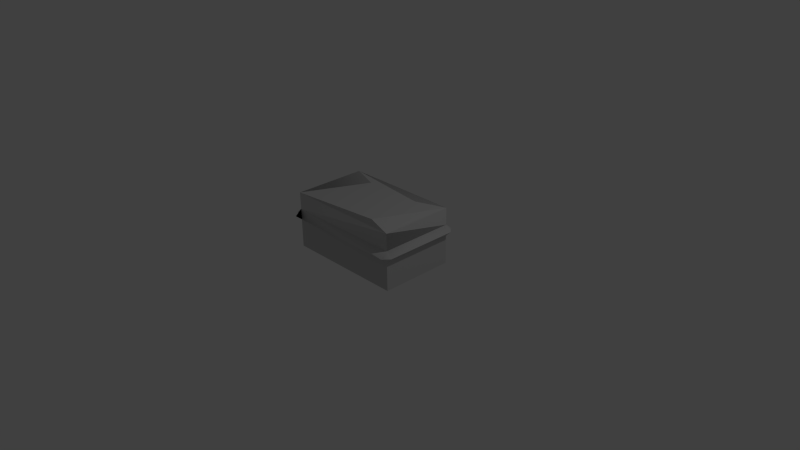 # Source: GD_Items_First_Aid_Kit.blend  (saved by Blender 2.66.1; exported with 4.5.12 LTS)
import bpy
from mathutils import Matrix  # noqa: F401  (used for matrix-valued properties, if any)

bpy.ops.wm.read_factory_settings(use_empty=True)
scene = bpy.context.scene
scene.name = 'Scene'

# ---- collections
col_collection_1 = bpy.data.collections.new('Collection 1'); scene.collection.children.link(col_collection_1)

# ---- materials (node trees are filled in below, after node groups)
mat_standardmaterial = bpy.data.materials.new('Standardmaterial')
mat_standardmaterial.alpha_threshold = 0.0
mat_standardmaterial.use_transparent_shadow = False
mat_standardmaterial.diffuse_color = (0.588, 0.588, 0.588, 1.0)
mat_standardmaterial.specular_color = (0.0, 0.0, 0.0)
mat_standardmaterial.roughness = 0.5
mat_standardmaterial.specular_intensity = 1.0
mat_standardmaterial.line_color = (0.0, 0.0, 0.0, 1.0)

# ---- material node trees

# ---- world
world_world = bpy.data.worlds.new('World'); scene.world = world_world
world_world.color = (0.05088, 0.05088, 0.05088)
world_world.use_sun_shadow = False
world_world.sun_shadow_jitter_overblur = 0.0
world_world.cycles.sampling_method = 'MANUAL'
world_world.cycles.sample_map_resolution = 256

# ---- cameras
cam_camera = bpy.data.cameras.new('Camera')
cam_camera.clip_end = 100.0
cam_camera.lens = 35.0
cam_camera.sensor_width = 32.0
cam_camera.sensor_height = 18.0
cam_camera.ortho_scale = 7.314
cam_camera.dof.focus_distance = 0.0
cam_camera.dof.aperture_fstop = 128.0

# ---- lights
light_lamp = bpy.data.lights.new('Lamp', 'POINT')
light_lamp.transmission_factor = 0.0
light_lamp.cutoff_distance = 30.0
light_lamp.energy = 100.0
light_lamp.shadow_buffer_clip_start = 1.001
light_lamp.shadow_soft_size = 0.1
light_lamp.shadow_maximum_resolution = 0.006
light_lamp.use_absolute_resolution = True
light_lamp.cycles.use_multiple_importance_sampling = False

# ---- meshes
me_object001 = bpy.data.meshes.new('Object001')
me_object001.from_pydata([(-0.8192, 0.0, -0.4941), (0.8067, 0.0, -0.4941), (0.8067, 0.0, 0.5006), (-0.8192, 0.0, 0.5006), (0.8067, 0.5356, 0.5006), (0.8067, 0.5356, -0.4941), (0.8067, 0.7652, 0.5006), (-0.8192, 0.5356, 0.5006), (0.4002, 0.7652, 0.3657), (-0.8192, 0.7652, 0.5006), (-0.4127, 0.7652, -0.3488), (-0.8192, 0.7652, -0.4941), (-0.8192, 0.5356, -0.4941), (-0.8973, 0.4591, 0.5006), (0.8067, 0.7652, -0.4941), (0.4002, 0.7652, -0.3488), (-0.8192, 0.4591, -0.5859), (0.8067, 0.3826, 0.5006), (-0.8192, 0.3826, 0.5006), (-0.8192, 0.3826, -0.4941), (0.8067, 0.3826, -0.4941), (0.8067, 0.4591, 0.5925), (-0.8192, 0.4591, 0.5925), (0.8848, 0.4591, 0.5006), (-0.8973, 0.4591, -0.4941), (0.8848, 0.4591, -0.4941), (0.8067, 0.4591, -0.5859), (-0.4127, 0.7652, 0.3657)], [], [(0, 1, 2, 3), (4, 5, 6, 7), (6, 8, 9, 7), (9, 10, 11, 12), (9, 12, 13, 7), (14, 8, 6, 5), (11, 15, 14, 5), (11, 5, 16, 12), (2, 17, 18, 3), (0, 3, 19, 20), (18, 13, 19, 3), (1, 20, 17, 2), (1, 0, 20), (21, 7, 22, 18), (17, 23, 21, 18), (4, 7, 21, 23), (13, 12, 24, 19), (20, 25, 23, 17), (5, 4, 23, 25), (16, 26, 20, 19), (5, 25, 26, 16), (7, 13, 18, 22), (12, 16, 19, 24), (26, 25, 20), (14, 15, 27, 8), (15, 11, 10, 27), (27, 10, 9, 8)])
me_object001.polygons.foreach_set('use_smooth', [True] * 27)
_k = set([(0, 1), (0, 3), (0, 20), (1, 2), (1, 20), (2, 3), (2, 17), (3, 18), (3, 19), (4, 5), (4, 7), (5, 6), (5, 14), (5, 16), (6, 7), (6, 8), (7, 9), (7, 13), (7, 21), (8, 9), (8, 14), (9, 10), (10, 11), (11, 12), (11, 15), (12, 13), (14, 15), (16, 19), (16, 26), (17, 18), (17, 20), (18, 21), (19, 20), (21, 23), (23, 25), (25, 26)])
me_object001.attributes.new('sharp_edge', 'BOOLEAN', 'EDGE').data.foreach_set('value', [ (min(e.vertices), max(e.vertices)) in _k for e in me_object001.edges])
_uv = me_object001.uv_layers.new(name='UVMap')
_uv.uv.foreach_set('vector', [0.4683, 0.1378, 0.7328, 0.1378, 0.7328, 0.0087, 0.4683, 0.0087, 0.9948, 0.1104, 0.9948, 0.1104, 0.9948, 0.1386, 0.7303, 0.1104, 0.9948, 0.1386, 0.9287, 0.1386, 0.7303, 0.1386, 0.7303, 0.1104, 0.7312, 0.0084, 0.7973, 0.1186, 0.7312, 0.1375, 0.7312, 0.1375, 0.7297, 0.1378, 0.758, 0.0087, 0.7674, 0.1378, 0.758, 0.1378, 0.9957, 0.1375, 0.9295, 0.0259, 0.9957, 0.0084, 0.9957, 0.1375, 0.7303, 0.1381, 0.9287, 0.1381, 0.9948, 0.1381, 0.9948, 0.1099, 0.7303, 0.1381, 0.9948, 0.1099, 0.7303, 0.1004, 0.7303, 0.1099, 0.7337, 0.0047, 0.7337, 0.0663, 0.4692, 0.0663, 0.4692, 0.0047, 0.4692, 0.0044, 0.4692, 0.0044, 0.4692, 0.0661, 0.7337, 0.0661, 0.6724, 0.0078, 0.6601, 0.0078, 0.6724, 0.1369, 0.734, 0.0078, 0.7342, 0.1362, 0.6726, 0.1362, 0.6726, 0.0071, 0.7342, 0.0071, 0.7337, 0.0044, 0.4692, 0.0044, 0.7337, 0.0661, 0.9705, 0.0014, 0.6982, 0.0141, 0.6982, 0.0014, 0.6982, 0.0141, 0.9705, 0.0141, 0.9835, 0.0141, 0.9705, 0.0014, 0.6982, 0.0141, 0.9705, 0.0141, 0.6982, 0.0141, 0.9705, 0.0014, 0.9835, 0.0141, 0.9862, 0.0031, 0.9864, 0.1406, 0.9862, 0.1406, 0.9992, 0.1406, 0.9855, 0.1406, 0.9985, 0.1406, 0.9985, 0.0031, 0.9855, 0.0031, 0.9855, 0.1406, 0.9855, 0.0031, 0.9985, 0.0031, 0.9985, 0.1406, 0.6982, 0.1433, 0.9705, 0.1433, 0.9705, 0.1306, 0.6982, 0.1306, 0.9705, 0.1306, 0.9835, 0.1306, 0.9705, 0.1433, 0.6982, 0.1433, 0.6982, 0.0141, 0.6852, 0.0141, 0.6982, 0.0141, 0.6982, 0.0014, 0.6982, 0.1306, 0.6982, 0.1433, 0.6982, 0.1306, 0.6852, 0.1306, 0.9705, 0.1433, 0.9835, 0.1306, 0.9705, 0.1306, 0.9917, 0.1375, 0.9255, 0.1186, 0.7933, 0.0259, 0.9255, 0.0259, 0.9255, 0.1186, 0.7272, 0.1375, 0.7933, 0.1186, 0.7933, 0.0259, 0.7973, 0.0259, 0.7973, 0.1186, 0.7312, 0.0084, 0.9295, 0.0259])
me_object001.materials.append(mat_standardmaterial)
me_object001.use_remesh_preserve_volume = False
me_object001.use_remesh_preserve_attributes = False
me_object001.use_mirror_vertex_groups = False
me_object001.update()

# ---- objects
ob_object001 = bpy.data.objects.new('Object001', me_object001)
ob_lamp = bpy.data.objects.new('Lamp', light_lamp)
ob_camera = bpy.data.objects.new('Camera', cam_camera)

# ---- transforms, parenting, visibility, modifiers, constraints
ob_object001.location = (0.0, 0.0, 0.0)
ob_object001.rotation_euler = (1.571, -0.0, 0.0)
ob_object001.lineart.crease_threshold = 0.0
ob_lamp.location = (4.076, 1.005, 5.904)
ob_lamp.rotation_euler = (0.6503, 0.05522, 1.866)
ob_lamp.lock_rotations_4d = False
ob_lamp.empty_display_type = 'ARROWS'
ob_lamp.color = (0.0, 0.0, 0.0, 0.0)
ob_lamp.lineart.crease_threshold = 0.0
ob_camera.location = (7.481, -6.508, 5.344)
ob_camera.rotation_euler = (1.109, 0.01082, 0.8149)
ob_camera.lock_rotations_4d = False
ob_camera.empty_display_type = 'ARROWS'
ob_camera.color = (0.0, 0.0, 0.0, 0.0)
ob_camera.display_type = 'WIRE'
ob_camera.lineart.crease_threshold = 0.0

# ---- collection membership
col_collection_1.objects.link(ob_object001)
col_collection_1.objects.link(ob_lamp)
col_collection_1.objects.link(ob_camera)

# ---- scene / render settings (as saved in the file)
scene.camera = ob_camera
scene.frame_start = 1; scene.frame_end = 250; scene.frame_set(1)
scene.render.engine = 'BLENDER_EEVEE_NEXT'
scene.render.image_settings.color_mode = 'RGB'
scene.render.image_settings.compression = 90
scene.render.resolution_percentage = 50
scene.render.dither_intensity = 0.0
scene.render.bake_margin = 2
scene.cycles.use_denoising = False
scene.cycles.samples = 10
scene.cycles.sampling_pattern = 'TABULATED_SOBOL'
scene.cycles.light_sampling_threshold = 0.0
scene.cycles.use_adaptive_sampling = False
scene.cycles.use_light_tree = False
scene.cycles.blur_glossy = 0.0
scene.cycles.volume_bounces = 1
scene.cycles.pixel_filter_type = 'GAUSSIAN'
scene.cycles.sample_clamp_indirect = 0.0
scene.view_settings.view_transform = 'Standard'
bpy.context.view_layer.update()
